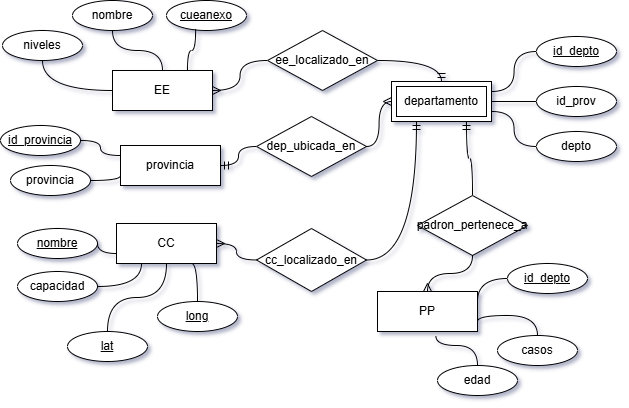

The diagram above was exported from draw.io. Its source (the exported page's mxGraphModel, read from the mxfile embedded in the PNG):
<mxGraphModel dx="1134" dy="664" grid="1" gridSize="10" guides="1" tooltips="1" connect="1" arrows="1" fold="1" page="1" pageScale="1" pageWidth="1169" pageHeight="827" background="none" math="0" shadow="1">
  <root>
    <mxCell id="0" />
    <mxCell id="1" parent="0" />
    <mxCell id="zyaboOiqE5YYwJjso_Xx-1" value="provincia" style="whiteSpace=wrap;html=1;align=center;" parent="1" vertex="1">
      <mxGeometry x="273" y="250" width="100" height="40" as="geometry" />
    </mxCell>
    <mxCell id="zyaboOiqE5YYwJjso_Xx-3" value="EE" style="whiteSpace=wrap;html=1;align=center;" parent="1" vertex="1">
      <mxGeometry x="265" y="175" width="100" height="40" as="geometry" />
    </mxCell>
    <mxCell id="zyaboOiqE5YYwJjso_Xx-4" value="CC" style="whiteSpace=wrap;html=1;align=center;" parent="1" vertex="1">
      <mxGeometry x="269" y="328" width="100" height="40" as="geometry" />
    </mxCell>
    <mxCell id="zyaboOiqE5YYwJjso_Xx-6" value="PP" style="whiteSpace=wrap;html=1;align=center;" parent="1" vertex="1">
      <mxGeometry x="530" y="396" width="100" height="40" as="geometry" />
    </mxCell>
    <mxCell id="zyaboOiqE5YYwJjso_Xx-9" value="cueanexo" style="ellipse;whiteSpace=wrap;html=1;align=center;fontStyle=4;" parent="1" vertex="1">
      <mxGeometry x="319" y="105" width="80" height="30" as="geometry" />
    </mxCell>
    <mxCell id="zyaboOiqE5YYwJjso_Xx-10" value="nombre" style="ellipse;whiteSpace=wrap;html=1;align=center;" parent="1" vertex="1">
      <mxGeometry x="225" y="105" width="80" height="30" as="geometry" />
    </mxCell>
    <mxCell id="zyaboOiqE5YYwJjso_Xx-11" value="niveles" style="ellipse;whiteSpace=wrap;html=1;align=center;" parent="1" vertex="1">
      <mxGeometry x="155" y="135" width="80" height="30" as="geometry" />
    </mxCell>
    <mxCell id="Y45alARJ79JNne2aD2Tk-10" value="" style="edgeStyle=orthogonalEdgeStyle;fontSize=12;html=1;endArrow=ERmandOne;rounded=0;curved=1;entryX=0.5;entryY=0;entryDx=0;entryDy=0;exitX=1;exitY=0.5;exitDx=0;exitDy=0;" parent="1" source="Y45alARJ79JNne2aD2Tk-39" target="1WPwngO0lhU2ax_L6Jsb-1" edge="1">
      <mxGeometry width="100" height="100" relative="1" as="geometry">
        <mxPoint x="474" y="100.00000000000006" as="sourcePoint" />
        <mxPoint x="550" y="80" as="targetPoint" />
      </mxGeometry>
    </mxCell>
    <mxCell id="Y45alARJ79JNne2aD2Tk-11" value="" style="edgeStyle=orthogonalEdgeStyle;fontSize=12;html=1;endArrow=ERmany;rounded=0;curved=1;entryX=1;entryY=0.5;entryDx=0;entryDy=0;exitX=0;exitY=0.5;exitDx=0;exitDy=0;" parent="1" source="Y45alARJ79JNne2aD2Tk-39" target="zyaboOiqE5YYwJjso_Xx-3" edge="1">
      <mxGeometry width="100" height="100" relative="1" as="geometry">
        <mxPoint x="354.0000000000001" y="100.00000000000006" as="sourcePoint" />
        <mxPoint x="460" y="60" as="targetPoint" />
      </mxGeometry>
    </mxCell>
    <mxCell id="Y45alARJ79JNne2aD2Tk-12" value="provincia" style="ellipse;whiteSpace=wrap;html=1;align=center;" parent="1" vertex="1">
      <mxGeometry x="163" y="270" width="80" height="30" as="geometry" />
    </mxCell>
    <mxCell id="Y45alARJ79JNne2aD2Tk-14" value="id_provincia" style="ellipse;whiteSpace=wrap;html=1;align=center;fontStyle=4;" parent="1" vertex="1">
      <mxGeometry x="153" y="230" width="80" height="30" as="geometry" />
    </mxCell>
    <mxCell id="Y45alARJ79JNne2aD2Tk-27" style="edgeStyle=orthogonalEdgeStyle;curved=1;rounded=0;orthogonalLoop=1;jettySize=auto;html=1;exitX=0;exitY=0.5;exitDx=0;exitDy=0;entryX=1;entryY=0.25;entryDx=0;entryDy=0;endArrow=none;startFill=0;" parent="1" source="Y45alARJ79JNne2aD2Tk-22" target="1WPwngO0lhU2ax_L6Jsb-1" edge="1">
      <mxGeometry relative="1" as="geometry">
        <mxPoint x="690" y="220" as="targetPoint" />
      </mxGeometry>
    </mxCell>
    <mxCell id="Y45alARJ79JNne2aD2Tk-22" value="id_depto" style="ellipse;whiteSpace=wrap;html=1;align=center;fontStyle=4;" parent="1" vertex="1">
      <mxGeometry x="689" y="141" width="80" height="30" as="geometry" />
    </mxCell>
    <mxCell id="Y45alARJ79JNne2aD2Tk-32" style="edgeStyle=orthogonalEdgeStyle;curved=1;rounded=0;orthogonalLoop=1;jettySize=auto;html=1;exitX=0;exitY=0.5;exitDx=0;exitDy=0;entryX=1;entryY=0.75;entryDx=0;entryDy=0;endArrow=none;startFill=0;" parent="1" source="Y45alARJ79JNne2aD2Tk-23" target="1WPwngO0lhU2ax_L6Jsb-1" edge="1">
      <mxGeometry relative="1" as="geometry">
        <mxPoint x="690" y="240" as="targetPoint" />
      </mxGeometry>
    </mxCell>
    <mxCell id="Y45alARJ79JNne2aD2Tk-23" value="depto" style="ellipse;whiteSpace=wrap;html=1;align=center;" parent="1" vertex="1">
      <mxGeometry x="689" y="236" width="80" height="30" as="geometry" />
    </mxCell>
    <mxCell id="Y45alARJ79JNne2aD2Tk-30" style="edgeStyle=orthogonalEdgeStyle;curved=1;rounded=0;orthogonalLoop=1;jettySize=auto;html=1;exitX=0;exitY=0.5;exitDx=0;exitDy=0;entryX=1;entryY=0.5;entryDx=0;entryDy=0;endArrow=none;startFill=0;" parent="1" source="Y45alARJ79JNne2aD2Tk-24" target="1WPwngO0lhU2ax_L6Jsb-1" edge="1">
      <mxGeometry relative="1" as="geometry">
        <mxPoint x="690" y="230" as="targetPoint" />
      </mxGeometry>
    </mxCell>
    <mxCell id="Y45alARJ79JNne2aD2Tk-24" value="id_prov" style="ellipse;whiteSpace=wrap;html=1;align=center;" parent="1" vertex="1">
      <mxGeometry x="689" y="191" width="80" height="30" as="geometry" />
    </mxCell>
    <mxCell id="Y45alARJ79JNne2aD2Tk-39" value="ee_localizado_en" style="shape=rhombus;perimeter=rhombusPerimeter;whiteSpace=wrap;html=1;align=center;" parent="1" vertex="1">
      <mxGeometry x="420" y="135" width="110" height="60" as="geometry" />
    </mxCell>
    <mxCell id="Y45alARJ79JNne2aD2Tk-51" value="cc_localizado_en" style="shape=rhombus;perimeter=rhombusPerimeter;whiteSpace=wrap;html=1;align=center;" parent="1" vertex="1">
      <mxGeometry x="409" y="333" width="110" height="63" as="geometry" />
    </mxCell>
    <mxCell id="Y45alARJ79JNne2aD2Tk-52" value="" style="edgeStyle=orthogonalEdgeStyle;fontSize=12;html=1;endArrow=ERmandOne;rounded=0;curved=1;entryX=0.25;entryY=1;entryDx=0;entryDy=0;exitX=1;exitY=0.5;exitDx=0;exitDy=0;" parent="1" source="Y45alARJ79JNne2aD2Tk-51" target="1WPwngO0lhU2ax_L6Jsb-1" edge="1">
      <mxGeometry width="100" height="100" relative="1" as="geometry">
        <mxPoint x="384" y="175" as="sourcePoint" />
        <mxPoint x="415" y="356.0000000000001" as="targetPoint" />
      </mxGeometry>
    </mxCell>
    <mxCell id="Y45alARJ79JNne2aD2Tk-53" value="" style="edgeStyle=orthogonalEdgeStyle;fontSize=12;html=1;endArrow=ERmany;rounded=0;curved=1;exitX=0;exitY=0.5;exitDx=0;exitDy=0;entryX=1;entryY=0.5;entryDx=0;entryDy=0;" parent="1" source="Y45alARJ79JNne2aD2Tk-51" target="zyaboOiqE5YYwJjso_Xx-4" edge="1">
      <mxGeometry width="100" height="100" relative="1" as="geometry">
        <mxPoint x="500" y="260" as="sourcePoint" />
        <mxPoint x="480" y="315" as="targetPoint" />
      </mxGeometry>
    </mxCell>
    <mxCell id="Y45alARJ79JNne2aD2Tk-56" value="long" style="ellipse;whiteSpace=wrap;html=1;align=center;fontStyle=4;" parent="1" vertex="1">
      <mxGeometry x="310" y="406" width="80" height="30" as="geometry" />
    </mxCell>
    <mxCell id="Y45alARJ79JNne2aD2Tk-57" value="lat" style="ellipse;whiteSpace=wrap;html=1;align=center;fontStyle=4;" parent="1" vertex="1">
      <mxGeometry x="220" y="436" width="80" height="30" as="geometry" />
    </mxCell>
    <mxCell id="Y45alARJ79JNne2aD2Tk-58" value="nombre" style="ellipse;whiteSpace=wrap;html=1;align=center;fontStyle=4;" parent="1" vertex="1">
      <mxGeometry x="170" y="333" width="80" height="30" as="geometry" />
    </mxCell>
    <mxCell id="Y45alARJ79JNne2aD2Tk-59" value="capacidad" style="ellipse;whiteSpace=wrap;html=1;align=center;" parent="1" vertex="1">
      <mxGeometry x="170" y="376" width="80" height="30" as="geometry" />
    </mxCell>
    <mxCell id="Y45alARJ79JNne2aD2Tk-64" value="padron_pertenece_a" style="shape=rhombus;perimeter=rhombusPerimeter;whiteSpace=wrap;html=1;align=center;" parent="1" vertex="1">
      <mxGeometry x="570" y="300" width="110" height="60" as="geometry" />
    </mxCell>
    <mxCell id="Y45alARJ79JNne2aD2Tk-65" value="" style="edgeStyle=orthogonalEdgeStyle;fontSize=12;html=1;endArrow=ERmany;rounded=0;curved=1;exitX=0.5;exitY=1;exitDx=0;exitDy=0;entryX=0.5;entryY=0;entryDx=0;entryDy=0;" parent="1" source="Y45alARJ79JNne2aD2Tk-64" target="zyaboOiqE5YYwJjso_Xx-6" edge="1">
      <mxGeometry width="100" height="100" relative="1" as="geometry">
        <mxPoint x="500" y="260" as="sourcePoint" />
        <mxPoint x="480" y="315" as="targetPoint" />
      </mxGeometry>
    </mxCell>
    <mxCell id="Y45alARJ79JNne2aD2Tk-66" value="" style="edgeStyle=orthogonalEdgeStyle;fontSize=12;html=1;endArrow=ERmandOne;rounded=0;curved=1;entryX=0.75;entryY=1;entryDx=0;entryDy=0;exitX=0.5;exitY=0;exitDx=0;exitDy=0;" parent="1" source="Y45alARJ79JNne2aD2Tk-64" target="1WPwngO0lhU2ax_L6Jsb-1" edge="1">
      <mxGeometry width="100" height="100" relative="1" as="geometry">
        <mxPoint x="540" y="235" as="sourcePoint" />
        <mxPoint x="665" y="250" as="targetPoint" />
      </mxGeometry>
    </mxCell>
    <mxCell id="Y45alARJ79JNne2aD2Tk-67" value="id_depto" style="ellipse;whiteSpace=wrap;html=1;align=center;fontStyle=4;" parent="1" vertex="1">
      <mxGeometry x="660" y="368" width="80" height="30" as="geometry" />
    </mxCell>
    <mxCell id="Y45alARJ79JNne2aD2Tk-68" style="edgeStyle=orthogonalEdgeStyle;curved=1;rounded=0;orthogonalLoop=1;jettySize=auto;html=1;exitX=0;exitY=0.5;exitDx=0;exitDy=0;entryX=1;entryY=0.25;entryDx=0;entryDy=0;endArrow=none;startFill=0;" parent="1" source="Y45alARJ79JNne2aD2Tk-67" target="zyaboOiqE5YYwJjso_Xx-6" edge="1">
      <mxGeometry relative="1" as="geometry">
        <mxPoint x="700" y="325" as="sourcePoint" />
        <mxPoint x="655" y="290" as="targetPoint" />
      </mxGeometry>
    </mxCell>
    <mxCell id="Y45alARJ79JNne2aD2Tk-69" value="edad" style="ellipse;whiteSpace=wrap;html=1;align=center;" parent="1" vertex="1">
      <mxGeometry x="590" y="470" width="80" height="30" as="geometry" />
    </mxCell>
    <mxCell id="Y45alARJ79JNne2aD2Tk-70" value="casos" style="ellipse;whiteSpace=wrap;html=1;align=center;" parent="1" vertex="1">
      <mxGeometry x="650" y="440" width="80" height="30" as="geometry" />
    </mxCell>
    <mxCell id="Y45alARJ79JNne2aD2Tk-71" style="edgeStyle=orthogonalEdgeStyle;curved=1;rounded=0;orthogonalLoop=1;jettySize=auto;html=1;exitX=0.5;exitY=0;exitDx=0;exitDy=0;entryX=0.584;entryY=1.111;entryDx=0;entryDy=0;endArrow=none;startFill=0;entryPerimeter=0;" parent="1" source="Y45alARJ79JNne2aD2Tk-69" target="zyaboOiqE5YYwJjso_Xx-6" edge="1">
      <mxGeometry relative="1" as="geometry">
        <mxPoint x="410" y="450" as="sourcePoint" />
        <mxPoint x="455" y="420" as="targetPoint" />
      </mxGeometry>
    </mxCell>
    <mxCell id="Y45alARJ79JNne2aD2Tk-72" style="edgeStyle=orthogonalEdgeStyle;curved=1;rounded=0;orthogonalLoop=1;jettySize=auto;html=1;exitX=0.5;exitY=0;exitDx=0;exitDy=0;endArrow=none;startFill=0;entryX=1;entryY=0.75;entryDx=0;entryDy=0;" parent="1" source="Y45alARJ79JNne2aD2Tk-70" target="zyaboOiqE5YYwJjso_Xx-6" edge="1">
      <mxGeometry relative="1" as="geometry">
        <mxPoint x="420" y="460" as="sourcePoint" />
        <mxPoint x="730" y="419" as="targetPoint" />
      </mxGeometry>
    </mxCell>
    <mxCell id="Y45alARJ79JNne2aD2Tk-73" style="edgeStyle=orthogonalEdgeStyle;curved=1;rounded=0;orthogonalLoop=1;jettySize=auto;html=1;exitX=1;exitY=0.5;exitDx=0;exitDy=0;entryX=0;entryY=0.75;entryDx=0;entryDy=0;endArrow=none;startFill=0;" parent="1" source="Y45alARJ79JNne2aD2Tk-12" target="zyaboOiqE5YYwJjso_Xx-1" edge="1">
      <mxGeometry relative="1" as="geometry">
        <mxPoint x="410" y="450" as="sourcePoint" />
        <mxPoint x="455" y="420" as="targetPoint" />
      </mxGeometry>
    </mxCell>
    <mxCell id="Y45alARJ79JNne2aD2Tk-74" style="edgeStyle=orthogonalEdgeStyle;curved=1;rounded=0;orthogonalLoop=1;jettySize=auto;html=1;exitX=1;exitY=0.5;exitDx=0;exitDy=0;entryX=0;entryY=0.25;entryDx=0;entryDy=0;endArrow=none;startFill=0;" parent="1" source="Y45alARJ79JNne2aD2Tk-14" target="zyaboOiqE5YYwJjso_Xx-1" edge="1">
      <mxGeometry relative="1" as="geometry">
        <mxPoint x="100" y="225" as="sourcePoint" />
        <mxPoint x="140" y="190" as="targetPoint" />
      </mxGeometry>
    </mxCell>
    <mxCell id="Y45alARJ79JNne2aD2Tk-75" style="edgeStyle=orthogonalEdgeStyle;curved=1;rounded=0;orthogonalLoop=1;jettySize=auto;html=1;exitX=0.5;exitY=1;exitDx=0;exitDy=0;endArrow=none;startFill=0;entryX=0;entryY=0.5;entryDx=0;entryDy=0;" parent="1" source="zyaboOiqE5YYwJjso_Xx-11" edge="1" target="zyaboOiqE5YYwJjso_Xx-3">
      <mxGeometry relative="1" as="geometry">
        <mxPoint x="89" y="155" as="sourcePoint" />
        <mxPoint x="220" y="80" as="targetPoint" />
      </mxGeometry>
    </mxCell>
    <mxCell id="Y45alARJ79JNne2aD2Tk-78" style="edgeStyle=orthogonalEdgeStyle;curved=1;rounded=0;orthogonalLoop=1;jettySize=auto;html=1;exitX=0.75;exitY=1;exitDx=0;exitDy=0;entryX=0.5;entryY=0;entryDx=0;entryDy=0;endArrow=none;startFill=0;" parent="1" source="zyaboOiqE5YYwJjso_Xx-4" target="Y45alARJ79JNne2aD2Tk-56" edge="1">
      <mxGeometry relative="1" as="geometry">
        <mxPoint x="100" y="225" as="sourcePoint" />
        <mxPoint x="140" y="195" as="targetPoint" />
      </mxGeometry>
    </mxCell>
    <mxCell id="Y45alARJ79JNne2aD2Tk-79" style="edgeStyle=orthogonalEdgeStyle;curved=1;rounded=0;orthogonalLoop=1;jettySize=auto;html=1;exitX=0.5;exitY=1;exitDx=0;exitDy=0;entryX=0.5;entryY=0;entryDx=0;entryDy=0;endArrow=none;startFill=0;" parent="1" source="zyaboOiqE5YYwJjso_Xx-4" target="Y45alARJ79JNne2aD2Tk-57" edge="1">
      <mxGeometry relative="1" as="geometry">
        <mxPoint x="215" y="385" as="sourcePoint" />
        <mxPoint x="190" y="340" as="targetPoint" />
      </mxGeometry>
    </mxCell>
    <mxCell id="Y45alARJ79JNne2aD2Tk-80" style="edgeStyle=orthogonalEdgeStyle;curved=1;rounded=0;orthogonalLoop=1;jettySize=auto;html=1;exitX=0;exitY=0.75;exitDx=0;exitDy=0;entryX=1;entryY=0.5;entryDx=0;entryDy=0;endArrow=none;startFill=0;" parent="1" source="zyaboOiqE5YYwJjso_Xx-4" target="Y45alARJ79JNne2aD2Tk-58" edge="1">
      <mxGeometry relative="1" as="geometry">
        <mxPoint x="190" y="385" as="sourcePoint" />
        <mxPoint x="111" y="341" as="targetPoint" />
      </mxGeometry>
    </mxCell>
    <mxCell id="Y45alARJ79JNne2aD2Tk-81" style="edgeStyle=orthogonalEdgeStyle;curved=1;rounded=0;orthogonalLoop=1;jettySize=auto;html=1;exitX=0.25;exitY=1;exitDx=0;exitDy=0;endArrow=none;startFill=0;entryX=1;entryY=0.5;entryDx=0;entryDy=0;" parent="1" source="zyaboOiqE5YYwJjso_Xx-4" target="Y45alARJ79JNne2aD2Tk-59" edge="1">
      <mxGeometry relative="1" as="geometry">
        <mxPoint x="140" y="395" as="sourcePoint" />
        <mxPoint x="130" y="430" as="targetPoint" />
      </mxGeometry>
    </mxCell>
    <mxCell id="Y45alARJ79JNne2aD2Tk-83" style="edgeStyle=orthogonalEdgeStyle;curved=1;rounded=0;orthogonalLoop=1;jettySize=auto;html=1;exitX=0.5;exitY=1;exitDx=0;exitDy=0;endArrow=none;startFill=0;" parent="1" source="zyaboOiqE5YYwJjso_Xx-10" target="zyaboOiqE5YYwJjso_Xx-3" edge="1">
      <mxGeometry relative="1" as="geometry">
        <mxPoint x="120" y="60" as="sourcePoint" />
        <mxPoint x="190" y="100" as="targetPoint" />
      </mxGeometry>
    </mxCell>
    <mxCell id="Y45alARJ79JNne2aD2Tk-84" style="edgeStyle=orthogonalEdgeStyle;curved=1;rounded=0;orthogonalLoop=1;jettySize=auto;html=1;exitX=0.364;exitY=0.956;exitDx=0;exitDy=0;endArrow=none;startFill=0;entryX=0.75;entryY=0;entryDx=0;entryDy=0;exitPerimeter=0;" parent="1" source="zyaboOiqE5YYwJjso_Xx-9" target="zyaboOiqE5YYwJjso_Xx-3" edge="1">
      <mxGeometry relative="1" as="geometry">
        <mxPoint x="230" y="60" as="sourcePoint" />
        <mxPoint x="240" y="90" as="targetPoint" />
      </mxGeometry>
    </mxCell>
    <mxCell id="1WPwngO0lhU2ax_L6Jsb-1" value="departamento" style="shape=ext;margin=3;double=1;whiteSpace=wrap;html=1;align=center;" vertex="1" parent="1">
      <mxGeometry x="544" y="186" width="100" height="40" as="geometry" />
    </mxCell>
    <mxCell id="RjmqD9K0sQCsmZrPheEH-1" value="dep_ubicada_en" style="shape=rhombus;perimeter=rhombusPerimeter;whiteSpace=wrap;html=1;align=center;" vertex="1" parent="1">
      <mxGeometry x="409" y="221" width="110" height="60" as="geometry" />
    </mxCell>
    <mxCell id="RjmqD9K0sQCsmZrPheEH-3" value="" style="edgeStyle=orthogonalEdgeStyle;fontSize=12;html=1;endArrow=ERmandOne;rounded=0;curved=1;entryX=1;entryY=0.5;entryDx=0;entryDy=0;exitX=0;exitY=0.5;exitDx=0;exitDy=0;" edge="1" parent="1" source="RjmqD9K0sQCsmZrPheEH-1" target="zyaboOiqE5YYwJjso_Xx-1">
      <mxGeometry width="100" height="100" relative="1" as="geometry">
        <mxPoint x="390" y="125" as="sourcePoint" />
        <mxPoint x="310" y="160" as="targetPoint" />
      </mxGeometry>
    </mxCell>
    <mxCell id="RjmqD9K0sQCsmZrPheEH-4" value="" style="edgeStyle=orthogonalEdgeStyle;fontSize=12;html=1;endArrow=ERmany;rounded=0;curved=1;exitX=1;exitY=0.5;exitDx=0;exitDy=0;entryX=0;entryY=0.5;entryDx=0;entryDy=0;" edge="1" parent="1" source="RjmqD9K0sQCsmZrPheEH-1" target="1WPwngO0lhU2ax_L6Jsb-1">
      <mxGeometry width="100" height="100" relative="1" as="geometry">
        <mxPoint x="470" y="125" as="sourcePoint" />
        <mxPoint x="560" y="110" as="targetPoint" />
      </mxGeometry>
    </mxCell>
    <mxCell id="RjmqD9K0sQCsmZrPheEH-7" style="edgeStyle=orthogonalEdgeStyle;curved=1;rounded=0;orthogonalLoop=1;jettySize=auto;html=1;exitX=0.5;exitY=1;exitDx=0;exitDy=0;" edge="1" parent="1" source="Y45alARJ79JNne2aD2Tk-70" target="Y45alARJ79JNne2aD2Tk-70">
      <mxGeometry relative="1" as="geometry" />
    </mxCell>
  </root>
</mxGraphModel>